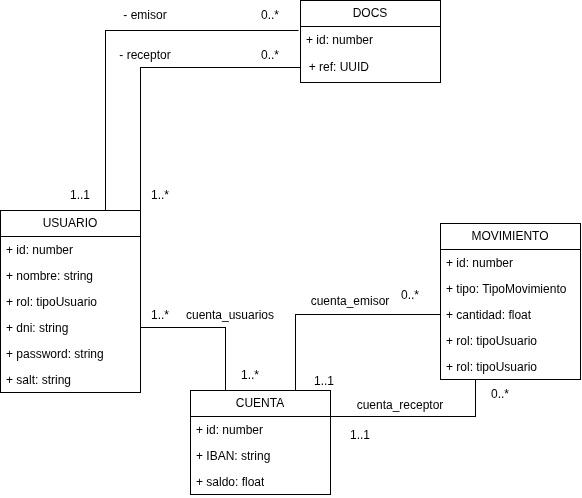

The diagram above was exported from draw.io. Its source (the exported page's mxGraphModel, read from the mxfile embedded in the PNG):
<mxGraphModel dx="1404" dy="826" grid="1" gridSize="10" guides="1" tooltips="1" connect="1" arrows="1" fold="1" page="1" pageScale="1" pageWidth="827" pageHeight="1169" math="0" shadow="0">
  <root>
    <mxCell id="0" />
    <mxCell id="1" parent="0" />
    <mxCell id="39fdHYR-YkdPDtb0PXAG-41" edge="1" parent="1" source="39fdHYR-YkdPDtb0PXAG-1" style="edgeStyle=orthogonalEdgeStyle;rounded=0;orthogonalLoop=1;jettySize=auto;html=1;exitX=1;exitY=0;exitDx=0;exitDy=0;entryX=0;entryY=0.5;entryDx=0;entryDy=0;endArrow=none;endFill=0;" target="39fdHYR-YkdPDtb0PXAG-36">
      <mxGeometry relative="1" as="geometry" />
    </mxCell>
    <mxCell id="39fdHYR-YkdPDtb0PXAG-1" parent="1" style="swimlane;fontStyle=0;childLayout=stackLayout;horizontal=1;startSize=26;fillColor=none;horizontalStack=0;resizeParent=1;resizeParentMax=0;resizeLast=0;collapsible=1;marginBottom=0;whiteSpace=wrap;html=1;" value="USUARIO" vertex="1">
      <mxGeometry height="182" width="140" x="120" y="310" as="geometry" />
    </mxCell>
    <mxCell id="39fdHYR-YkdPDtb0PXAG-2" parent="39fdHYR-YkdPDtb0PXAG-1" style="text;strokeColor=none;fillColor=none;align=left;verticalAlign=top;spacingLeft=4;spacingRight=4;overflow=hidden;rotatable=0;points=[[0,0.5],[1,0.5]];portConstraint=eastwest;whiteSpace=wrap;html=1;" value="+ id: number" vertex="1">
      <mxGeometry height="26" width="140" y="26" as="geometry" />
    </mxCell>
    <mxCell id="39fdHYR-YkdPDtb0PXAG-3" parent="39fdHYR-YkdPDtb0PXAG-1" style="text;strokeColor=none;fillColor=none;align=left;verticalAlign=top;spacingLeft=4;spacingRight=4;overflow=hidden;rotatable=0;points=[[0,0.5],[1,0.5]];portConstraint=eastwest;whiteSpace=wrap;html=1;" value="+ nombre: string" vertex="1">
      <mxGeometry height="26" width="140" y="52" as="geometry" />
    </mxCell>
    <mxCell id="39fdHYR-YkdPDtb0PXAG-4" parent="39fdHYR-YkdPDtb0PXAG-1" style="text;strokeColor=none;fillColor=none;align=left;verticalAlign=top;spacingLeft=4;spacingRight=4;overflow=hidden;rotatable=0;points=[[0,0.5],[1,0.5]];portConstraint=eastwest;whiteSpace=wrap;html=1;" value="+ rol: tipoUsuario" vertex="1">
      <mxGeometry height="26" width="140" y="78" as="geometry" />
    </mxCell>
    <mxCell id="39fdHYR-YkdPDtb0PXAG-21" parent="39fdHYR-YkdPDtb0PXAG-1" style="text;strokeColor=none;fillColor=none;align=left;verticalAlign=top;spacingLeft=4;spacingRight=4;overflow=hidden;rotatable=0;points=[[0,0.5],[1,0.5]];portConstraint=eastwest;whiteSpace=wrap;html=1;" value="+ dni: string" vertex="1">
      <mxGeometry height="26" width="140" y="104" as="geometry" />
    </mxCell>
    <mxCell id="39fdHYR-YkdPDtb0PXAG-13" parent="39fdHYR-YkdPDtb0PXAG-1" style="text;strokeColor=none;fillColor=none;align=left;verticalAlign=top;spacingLeft=4;spacingRight=4;overflow=hidden;rotatable=0;points=[[0,0.5],[1,0.5]];portConstraint=eastwest;whiteSpace=wrap;html=1;" value="+ password: string" vertex="1">
      <mxGeometry height="26" width="140" y="130" as="geometry" />
    </mxCell>
    <mxCell id="39fdHYR-YkdPDtb0PXAG-50" parent="39fdHYR-YkdPDtb0PXAG-1" style="text;strokeColor=none;fillColor=none;align=left;verticalAlign=top;spacingLeft=4;spacingRight=4;overflow=hidden;rotatable=0;points=[[0,0.5],[1,0.5]];portConstraint=eastwest;whiteSpace=wrap;html=1;" value="+ salt: string" vertex="1">
      <mxGeometry height="26" width="140" y="156" as="geometry" />
    </mxCell>
    <mxCell id="39fdHYR-YkdPDtb0PXAG-7" parent="1" style="swimlane;fontStyle=0;childLayout=stackLayout;horizontal=1;startSize=26;fillColor=none;horizontalStack=0;resizeParent=1;resizeParentMax=0;resizeLast=0;collapsible=1;marginBottom=0;whiteSpace=wrap;html=1;" value="MOVIMIENTO" vertex="1">
      <mxGeometry height="156" width="140" x="560" y="323" as="geometry" />
    </mxCell>
    <mxCell id="39fdHYR-YkdPDtb0PXAG-8" parent="39fdHYR-YkdPDtb0PXAG-7" style="text;strokeColor=none;fillColor=none;align=left;verticalAlign=top;spacingLeft=4;spacingRight=4;overflow=hidden;rotatable=0;points=[[0,0.5],[1,0.5]];portConstraint=eastwest;whiteSpace=wrap;html=1;" value="+ id: number" vertex="1">
      <mxGeometry height="26" width="140" y="26" as="geometry" />
    </mxCell>
    <mxCell id="39fdHYR-YkdPDtb0PXAG-9" parent="39fdHYR-YkdPDtb0PXAG-7" style="text;strokeColor=none;fillColor=none;align=left;verticalAlign=top;spacingLeft=4;spacingRight=4;overflow=hidden;rotatable=0;points=[[0,0.5],[1,0.5]];portConstraint=eastwest;whiteSpace=wrap;html=1;" value="+ tipo: TipoMovimiento" vertex="1">
      <mxGeometry height="26" width="140" y="52" as="geometry" />
    </mxCell>
    <mxCell id="39fdHYR-YkdPDtb0PXAG-10" parent="39fdHYR-YkdPDtb0PXAG-7" style="text;strokeColor=none;fillColor=none;align=left;verticalAlign=top;spacingLeft=4;spacingRight=4;overflow=hidden;rotatable=0;points=[[0,0.5],[1,0.5]];portConstraint=eastwest;whiteSpace=wrap;html=1;" value="+ cantidad: float" vertex="1">
      <mxGeometry height="26" width="140" y="78" as="geometry" />
    </mxCell>
    <mxCell id="39fdHYR-YkdPDtb0PXAG-11" parent="39fdHYR-YkdPDtb0PXAG-7" style="text;strokeColor=none;fillColor=none;align=left;verticalAlign=top;spacingLeft=4;spacingRight=4;overflow=hidden;rotatable=0;points=[[0,0.5],[1,0.5]];portConstraint=eastwest;whiteSpace=wrap;html=1;" value="+ rol: tipoUsuario" vertex="1">
      <mxGeometry height="26" width="140" y="104" as="geometry" />
    </mxCell>
    <mxCell id="39fdHYR-YkdPDtb0PXAG-12" parent="39fdHYR-YkdPDtb0PXAG-7" style="text;strokeColor=none;fillColor=none;align=left;verticalAlign=top;spacingLeft=4;spacingRight=4;overflow=hidden;rotatable=0;points=[[0,0.5],[1,0.5]];portConstraint=eastwest;whiteSpace=wrap;html=1;" value="+ rol: tipoUsuario" vertex="1">
      <mxGeometry height="26" width="140" y="130" as="geometry" />
    </mxCell>
    <mxCell id="39fdHYR-YkdPDtb0PXAG-26" edge="1" parent="1" source="39fdHYR-YkdPDtb0PXAG-15" style="edgeStyle=orthogonalEdgeStyle;rounded=0;orthogonalLoop=1;jettySize=auto;html=1;exitX=0.75;exitY=0;exitDx=0;exitDy=0;entryX=0;entryY=0.5;entryDx=0;entryDy=0;endArrow=none;endFill=0;" target="39fdHYR-YkdPDtb0PXAG-10">
      <mxGeometry relative="1" as="geometry" />
    </mxCell>
    <mxCell id="39fdHYR-YkdPDtb0PXAG-46" edge="1" parent="1" source="39fdHYR-YkdPDtb0PXAG-15" style="edgeStyle=orthogonalEdgeStyle;rounded=0;orthogonalLoop=1;jettySize=auto;html=1;exitX=1;exitY=0.25;exitDx=0;exitDy=0;entryX=0.25;entryY=1;entryDx=0;entryDy=0;endArrow=none;endFill=0;" target="39fdHYR-YkdPDtb0PXAG-7">
      <mxGeometry relative="1" as="geometry" />
    </mxCell>
    <mxCell id="39fdHYR-YkdPDtb0PXAG-15" parent="1" style="swimlane;fontStyle=0;childLayout=stackLayout;horizontal=1;startSize=26;fillColor=none;horizontalStack=0;resizeParent=1;resizeParentMax=0;resizeLast=0;collapsible=1;marginBottom=0;whiteSpace=wrap;html=1;" value="CUENTA" vertex="1">
      <mxGeometry height="104" width="140" x="310" y="490" as="geometry" />
    </mxCell>
    <mxCell id="39fdHYR-YkdPDtb0PXAG-16" parent="39fdHYR-YkdPDtb0PXAG-15" style="text;strokeColor=none;fillColor=none;align=left;verticalAlign=top;spacingLeft=4;spacingRight=4;overflow=hidden;rotatable=0;points=[[0,0.5],[1,0.5]];portConstraint=eastwest;whiteSpace=wrap;html=1;" value="+ id: number" vertex="1">
      <mxGeometry height="26" width="140" y="26" as="geometry" />
    </mxCell>
    <mxCell id="39fdHYR-YkdPDtb0PXAG-17" parent="39fdHYR-YkdPDtb0PXAG-15" style="text;strokeColor=none;fillColor=none;align=left;verticalAlign=top;spacingLeft=4;spacingRight=4;overflow=hidden;rotatable=0;points=[[0,0.5],[1,0.5]];portConstraint=eastwest;whiteSpace=wrap;html=1;" value="+ IBAN: string" vertex="1">
      <mxGeometry height="26" width="140" y="52" as="geometry" />
    </mxCell>
    <mxCell id="39fdHYR-YkdPDtb0PXAG-18" parent="39fdHYR-YkdPDtb0PXAG-15" style="text;strokeColor=none;fillColor=none;align=left;verticalAlign=top;spacingLeft=4;spacingRight=4;overflow=hidden;rotatable=0;points=[[0,0.5],[1,0.5]];portConstraint=eastwest;whiteSpace=wrap;html=1;" value="+ saldo: float" vertex="1">
      <mxGeometry height="26" width="140" y="78" as="geometry" />
    </mxCell>
    <mxCell id="39fdHYR-YkdPDtb0PXAG-22" edge="1" parent="1" source="39fdHYR-YkdPDtb0PXAG-21" style="edgeStyle=orthogonalEdgeStyle;rounded=0;orthogonalLoop=1;jettySize=auto;html=1;exitX=1;exitY=0.5;exitDx=0;exitDy=0;entryX=0.25;entryY=0;entryDx=0;entryDy=0;endArrow=none;endFill=0;" target="39fdHYR-YkdPDtb0PXAG-15">
      <mxGeometry relative="1" as="geometry" />
    </mxCell>
    <mxCell id="39fdHYR-YkdPDtb0PXAG-23" parent="1" style="text;html=1;whiteSpace=wrap;strokeColor=none;fillColor=none;align=center;verticalAlign=middle;rounded=0;" value="cuenta_usuarios" vertex="1">
      <mxGeometry height="30" width="60" x="320" y="400" as="geometry" />
    </mxCell>
    <mxCell id="39fdHYR-YkdPDtb0PXAG-24" parent="1" style="text;html=1;whiteSpace=wrap;strokeColor=none;fillColor=none;align=center;verticalAlign=middle;rounded=0;" value="1..*" vertex="1">
      <mxGeometry height="30" width="60" x="250" y="400" as="geometry" />
    </mxCell>
    <mxCell id="39fdHYR-YkdPDtb0PXAG-25" parent="1" style="text;html=1;whiteSpace=wrap;strokeColor=none;fillColor=none;align=center;verticalAlign=middle;rounded=0;" value="1..*" vertex="1">
      <mxGeometry height="30" width="60" x="340" y="460" as="geometry" />
    </mxCell>
    <mxCell id="39fdHYR-YkdPDtb0PXAG-27" parent="1" style="text;html=1;whiteSpace=wrap;strokeColor=none;fillColor=none;align=center;verticalAlign=middle;rounded=0;" value="1..1" vertex="1">
      <mxGeometry height="30" width="60" x="414" y="466" as="geometry" />
    </mxCell>
    <mxCell id="39fdHYR-YkdPDtb0PXAG-28" parent="1" style="text;html=1;whiteSpace=wrap;strokeColor=none;fillColor=none;align=center;verticalAlign=middle;rounded=0;" value="0..*" vertex="1">
      <mxGeometry height="30" width="60" x="500" y="380" as="geometry" />
    </mxCell>
    <mxCell id="39fdHYR-YkdPDtb0PXAG-30" parent="1" style="swimlane;fontStyle=0;childLayout=stackLayout;horizontal=1;startSize=26;fillColor=none;horizontalStack=0;resizeParent=1;resizeParentMax=0;resizeLast=0;collapsible=1;marginBottom=0;whiteSpace=wrap;html=1;" value="DOCS" vertex="1">
      <mxGeometry height="82" width="140" x="420" y="100" as="geometry" />
    </mxCell>
    <mxCell id="39fdHYR-YkdPDtb0PXAG-31" parent="39fdHYR-YkdPDtb0PXAG-30" style="text;strokeColor=none;fillColor=none;align=left;verticalAlign=top;spacingLeft=4;spacingRight=4;overflow=hidden;rotatable=0;points=[[0,0.5],[1,0.5]];portConstraint=eastwest;whiteSpace=wrap;html=1;" value="+ id: number" vertex="1">
      <mxGeometry height="26" width="140" y="26" as="geometry" />
    </mxCell>
    <mxCell id="39fdHYR-YkdPDtb0PXAG-36" parent="39fdHYR-YkdPDtb0PXAG-30" style="text;html=1;whiteSpace=wrap;strokeColor=none;fillColor=none;align=left;verticalAlign=middle;rounded=0;" value="&amp;nbsp; + ref: UUID" vertex="1">
      <mxGeometry height="30" width="140" y="52" as="geometry" />
    </mxCell>
    <mxCell id="39fdHYR-YkdPDtb0PXAG-37" edge="1" parent="1" source="39fdHYR-YkdPDtb0PXAG-1" style="edgeStyle=orthogonalEdgeStyle;rounded=0;orthogonalLoop=1;jettySize=auto;html=1;exitX=0.75;exitY=0;exitDx=0;exitDy=0;entryX=-0.014;entryY=0.154;entryDx=0;entryDy=0;entryPerimeter=0;endArrow=none;endFill=0;" target="39fdHYR-YkdPDtb0PXAG-31">
      <mxGeometry relative="1" as="geometry" />
    </mxCell>
    <mxCell id="39fdHYR-YkdPDtb0PXAG-38" parent="1" style="text;html=1;whiteSpace=wrap;strokeColor=none;fillColor=none;align=center;verticalAlign=middle;rounded=0;" value="- emisor" vertex="1">
      <mxGeometry height="30" width="70" x="230" y="100" as="geometry" />
    </mxCell>
    <mxCell id="39fdHYR-YkdPDtb0PXAG-39" parent="1" style="text;html=1;whiteSpace=wrap;strokeColor=none;fillColor=none;align=center;verticalAlign=middle;rounded=0;" value="0..*" vertex="1">
      <mxGeometry height="30" width="60" x="360" y="100" as="geometry" />
    </mxCell>
    <mxCell id="39fdHYR-YkdPDtb0PXAG-40" parent="1" style="text;html=1;whiteSpace=wrap;strokeColor=none;fillColor=none;align=center;verticalAlign=middle;rounded=0;" value="1..1" vertex="1">
      <mxGeometry height="30" width="60" x="170" y="280" as="geometry" />
    </mxCell>
    <mxCell id="39fdHYR-YkdPDtb0PXAG-42" parent="1" style="text;html=1;whiteSpace=wrap;strokeColor=none;fillColor=none;align=center;verticalAlign=middle;rounded=0;" value="1..*" vertex="1">
      <mxGeometry height="30" width="60" x="250" y="280" as="geometry" />
    </mxCell>
    <mxCell id="39fdHYR-YkdPDtb0PXAG-43" parent="1" style="text;html=1;whiteSpace=wrap;strokeColor=none;fillColor=none;align=center;verticalAlign=middle;rounded=0;" value="0..*" vertex="1">
      <mxGeometry height="30" width="60" x="360" y="140" as="geometry" />
    </mxCell>
    <mxCell id="39fdHYR-YkdPDtb0PXAG-44" parent="1" style="text;html=1;whiteSpace=wrap;strokeColor=none;fillColor=none;align=center;verticalAlign=middle;rounded=0;" value="- receptor" vertex="1">
      <mxGeometry height="30" width="60" x="235" y="140" as="geometry" />
    </mxCell>
    <mxCell id="39fdHYR-YkdPDtb0PXAG-45" parent="1" style="text;html=1;whiteSpace=wrap;strokeColor=none;fillColor=none;align=center;verticalAlign=middle;rounded=0;" value="cuenta_emisor" vertex="1">
      <mxGeometry height="30" width="60" x="440" y="386" as="geometry" />
    </mxCell>
    <mxCell id="39fdHYR-YkdPDtb0PXAG-47" parent="1" style="text;html=1;whiteSpace=wrap;strokeColor=none;fillColor=none;align=center;verticalAlign=middle;rounded=0;" value="cuenta_receptor" vertex="1">
      <mxGeometry height="30" width="60" x="490" y="490" as="geometry" />
    </mxCell>
    <mxCell id="39fdHYR-YkdPDtb0PXAG-48" parent="1" style="text;html=1;whiteSpace=wrap;strokeColor=none;fillColor=none;align=center;verticalAlign=middle;rounded=0;" value="1..1" vertex="1">
      <mxGeometry height="30" width="60" x="450" y="520" as="geometry" />
    </mxCell>
    <mxCell id="39fdHYR-YkdPDtb0PXAG-49" parent="1" style="text;html=1;whiteSpace=wrap;strokeColor=none;fillColor=none;align=center;verticalAlign=middle;rounded=0;" value="0..*" vertex="1">
      <mxGeometry height="30" width="60" x="590" y="479" as="geometry" />
    </mxCell>
  </root>
</mxGraphModel>